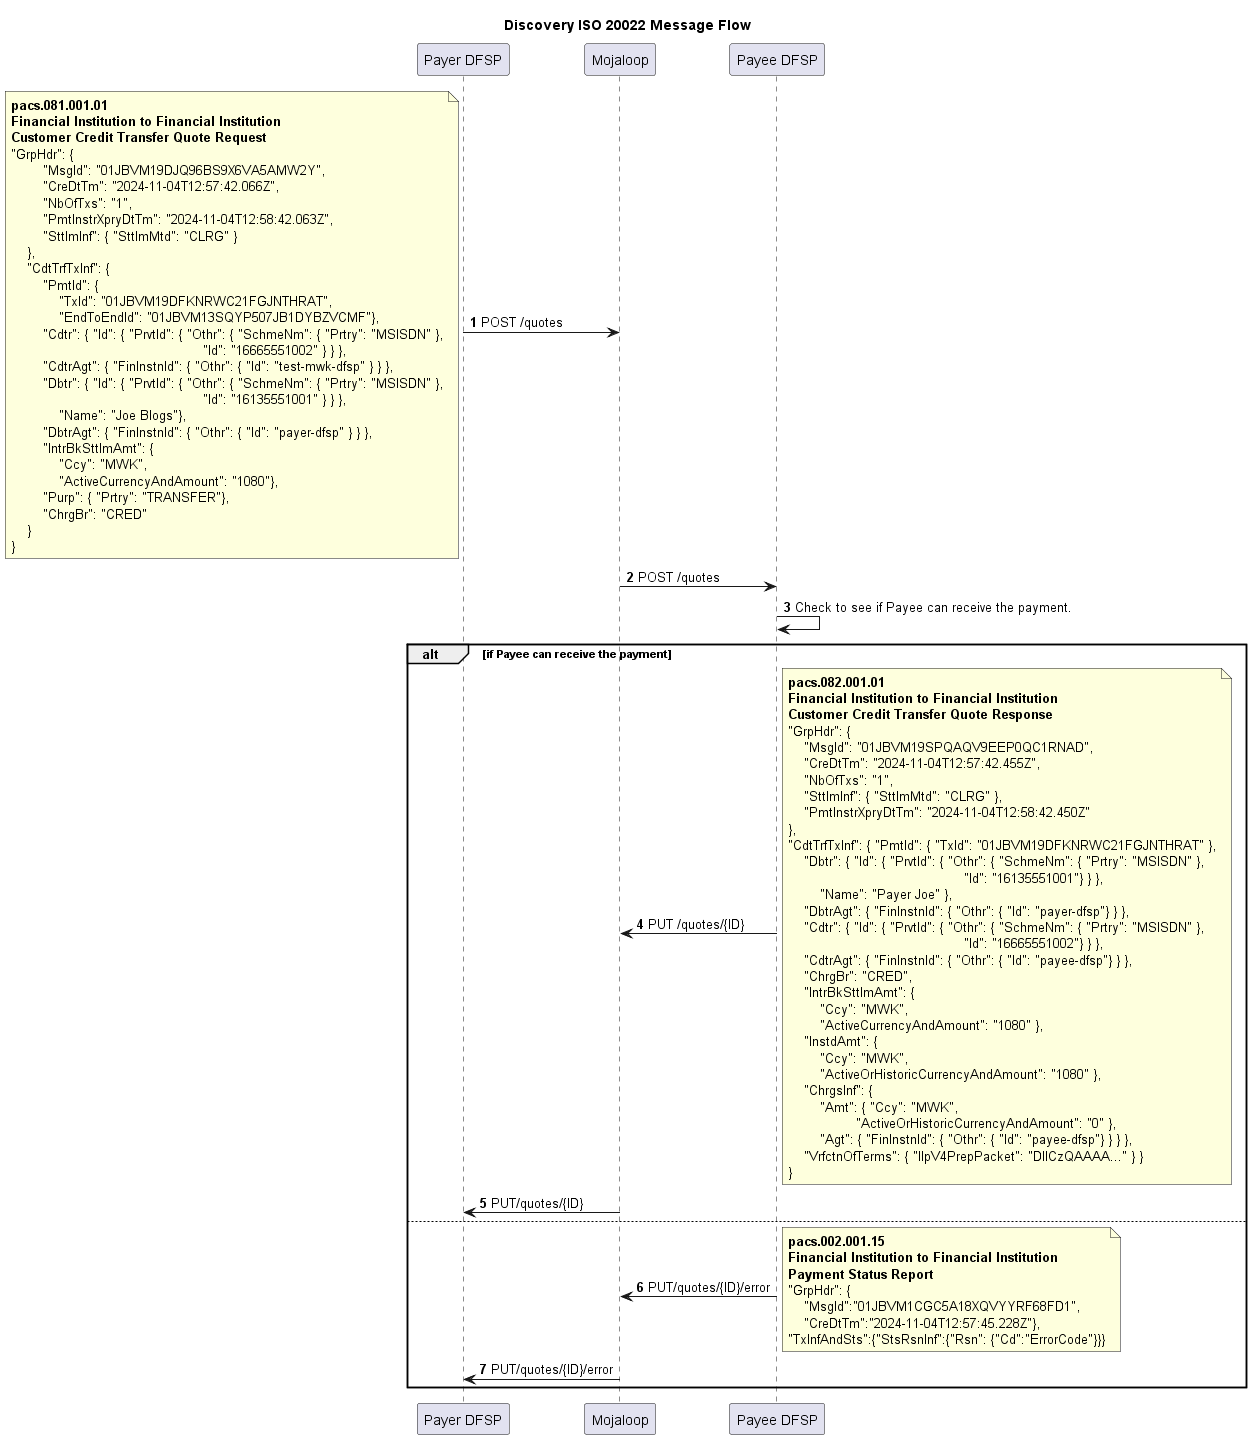

The diagram above was rendered by PlantUML. Its source (embedded in the PNG):
@startuml

Title Discovery ISO 20022 Message Flow
participant PayerDFSP as "Payer DFSP"
participant Mojaloop as "Mojaloop"
participant PayeeDFSP as "Payee DFSP"

autonumber

PayerDFSP -> Mojaloop: POST /quotes
note left
**pacs.081.001.01**
**Financial Institution to Financial Institution** 
**Customer Credit Transfer Quote Request**
"GrpHdr": {
        "MsgId": "01JBVM19DJQ96BS9X6VA5AMW2Y",
        "CreDtTm": "2024-11-04T12:57:42.066Z",
        "NbOfTxs": "1",
        "PmtInstrXpryDtTm": "2024-11-04T12:58:42.063Z",
        "SttlmInf": { "SttlmMtd": "CLRG" }
    },
    "CdtTrfTxInf": {
        "PmtId": {
            "TxId": "01JBVM19DFKNRWC21FGJNTHRAT",
            "EndToEndId": "01JBVM13SQYP507JB1DYBZVCMF"},
        "Cdtr": { "Id": { "PrvtId": { "Othr": { "SchmeNm": { "Prtry": "MSISDN" },
                                                "Id": "16665551002" } } },
        "CdtrAgt": { "FinInstnId": { "Othr": { "Id": "test-mwk-dfsp" } } },
        "Dbtr": { "Id": { "PrvtId": { "Othr": { "SchmeNm": { "Prtry": "MSISDN" },
                                                "Id": "16135551001" } } },
            "Name": "Joe Blogs"},
        "DbtrAgt": { "FinInstnId": { "Othr": { "Id": "payer-dfsp" } } },
        "IntrBkSttlmAmt": {
            "Ccy": "MWK",
            "ActiveCurrencyAndAmount": "1080"},
        "Purp": { "Prtry": "TRANSFER"},
        "ChrgBr": "CRED"
    }
}
end note
Mojaloop -> PayeeDFSP: POST /quotes
PayeeDFSP -> PayeeDFSP: Check to see if Payee can receive the payment.  
alt if Payee can receive the payment
PayeeDFSP -> Mojaloop: PUT /quotes/{ID}
note right
**pacs.082.001.01**
**Financial Institution to Financial Institution** 
**Customer Credit Transfer Quote Response**
"GrpHdr": {
    "MsgId": "01JBVM19SPQAQV9EEP0QC1RNAD",
    "CreDtTm": "2024-11-04T12:57:42.455Z",
    "NbOfTxs": "1",
    "SttlmInf": { "SttlmMtd": "CLRG" },
    "PmtInstrXpryDtTm": "2024-11-04T12:58:42.450Z"
},
"CdtTrfTxInf": { "PmtId": { "TxId": "01JBVM19DFKNRWC21FGJNTHRAT" },
    "Dbtr": { "Id": { "PrvtId": { "Othr": { "SchmeNm": { "Prtry": "MSISDN" },
                                            "Id": "16135551001"} } },
        "Name": "Payer Joe" },
    "DbtrAgt": { "FinInstnId": { "Othr": { "Id": "payer-dfsp"} } },
    "Cdtr": { "Id": { "PrvtId": { "Othr": { "SchmeNm": { "Prtry": "MSISDN" },
                                            "Id": "16665551002"} } },
    "CdtrAgt": { "FinInstnId": { "Othr": { "Id": "payee-dfsp"} } },
    "ChrgBr": "CRED",
    "IntrBkSttlmAmt": {
        "Ccy": "MWK",
        "ActiveCurrencyAndAmount": "1080" },
    "InstdAmt": {
        "Ccy": "MWK",
        "ActiveOrHistoricCurrencyAndAmount": "1080" },
    "ChrgsInf": {
        "Amt": { "Ccy": "MWK",
                 "ActiveOrHistoricCurrencyAndAmount": "0" },
        "Agt": { "FinInstnId": { "Othr": { "Id": "payee-dfsp"} } } },
    "VrfctnOfTerms": { "IlpV4PrepPacket": "DIICzQAAAA..." } }
}
end note
Mojaloop -> PayerDFSP: PUT/quotes/{ID}

else

PayeeDFSP -> Mojaloop: PUT/quotes/{ID}/error 
note right
**pacs.002.001.15**
**Financial Institution to Financial Institution** 
**Payment Status Report**
"GrpHdr": {
    "MsgId":"01JBVM1CGC5A18XQVYYRF68FD1",
    "CreDtTm":"2024-11-04T12:57:45.228Z"},
"TxInfAndSts":{"StsRsnInf":{"Rsn": {"Cd":"ErrorCode"}}}
end note
Mojaloop -> PayerDFSP: PUT/quotes/{ID}/error 

end

@enduml